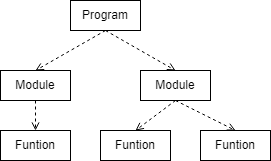

The diagram above was exported from draw.io. Its source (the exported page's mxGraphModel, read from the mxfile embedded in the PNG):
<mxGraphModel dx="1050" dy="573" grid="1" gridSize="10" guides="1" tooltips="1" connect="1" arrows="1" fold="1" page="1" pageScale="1" pageWidth="827" pageHeight="1169" math="0" shadow="0">
  <root>
    <mxCell id="WIyWlLk6GJQsqaUBKTNV-0" />
    <mxCell id="WIyWlLk6GJQsqaUBKTNV-1" parent="WIyWlLk6GJQsqaUBKTNV-0" />
    <mxCell id="UZjN9YzEbULmpSF5MGo8-131" value="Program" style="rounded=0;whiteSpace=wrap;html=1;" vertex="1" parent="WIyWlLk6GJQsqaUBKTNV-1">
      <mxGeometry x="330" y="110" width="70" height="30" as="geometry" />
    </mxCell>
    <mxCell id="UZjN9YzEbULmpSF5MGo8-132" value="Module" style="rounded=0;whiteSpace=wrap;html=1;" vertex="1" parent="WIyWlLk6GJQsqaUBKTNV-1">
      <mxGeometry x="260" y="180" width="70" height="30" as="geometry" />
    </mxCell>
    <mxCell id="UZjN9YzEbULmpSF5MGo8-133" value="Module" style="rounded=0;whiteSpace=wrap;html=1;" vertex="1" parent="WIyWlLk6GJQsqaUBKTNV-1">
      <mxGeometry x="400" y="180" width="70" height="30" as="geometry" />
    </mxCell>
    <mxCell id="UZjN9YzEbULmpSF5MGo8-134" value="Funtion" style="rounded=0;whiteSpace=wrap;html=1;" vertex="1" parent="WIyWlLk6GJQsqaUBKTNV-1">
      <mxGeometry x="260" y="240" width="70" height="30" as="geometry" />
    </mxCell>
    <mxCell id="UZjN9YzEbULmpSF5MGo8-135" value="Funtion" style="rounded=0;whiteSpace=wrap;html=1;" vertex="1" parent="WIyWlLk6GJQsqaUBKTNV-1">
      <mxGeometry x="360" y="240" width="70" height="30" as="geometry" />
    </mxCell>
    <mxCell id="UZjN9YzEbULmpSF5MGo8-136" value="Funtion" style="rounded=0;whiteSpace=wrap;html=1;" vertex="1" parent="WIyWlLk6GJQsqaUBKTNV-1">
      <mxGeometry x="460" y="240" width="70" height="30" as="geometry" />
    </mxCell>
    <mxCell id="UZjN9YzEbULmpSF5MGo8-137" value="" style="endArrow=open;html=1;rounded=0;exitX=0.5;exitY=1;exitDx=0;exitDy=0;entryX=0.5;entryY=0;entryDx=0;entryDy=0;endFill=0;dashed=1;" edge="1" parent="WIyWlLk6GJQsqaUBKTNV-1" source="UZjN9YzEbULmpSF5MGo8-131" target="UZjN9YzEbULmpSF5MGo8-132">
      <mxGeometry width="50" height="50" relative="1" as="geometry">
        <mxPoint x="380" y="350" as="sourcePoint" />
        <mxPoint x="430" y="300" as="targetPoint" />
      </mxGeometry>
    </mxCell>
    <mxCell id="UZjN9YzEbULmpSF5MGo8-138" value="" style="endArrow=open;html=1;rounded=0;exitX=0.5;exitY=1;exitDx=0;exitDy=0;entryX=0.5;entryY=0;entryDx=0;entryDy=0;endFill=0;dashed=1;" edge="1" parent="WIyWlLk6GJQsqaUBKTNV-1" source="UZjN9YzEbULmpSF5MGo8-131" target="UZjN9YzEbULmpSF5MGo8-133">
      <mxGeometry width="50" height="50" relative="1" as="geometry">
        <mxPoint x="375" y="150" as="sourcePoint" />
        <mxPoint x="305" y="190" as="targetPoint" />
      </mxGeometry>
    </mxCell>
    <mxCell id="UZjN9YzEbULmpSF5MGo8-141" value="" style="endArrow=open;html=1;rounded=0;exitX=0.5;exitY=1;exitDx=0;exitDy=0;entryX=0.5;entryY=0;entryDx=0;entryDy=0;endFill=0;dashed=1;" edge="1" parent="WIyWlLk6GJQsqaUBKTNV-1" source="UZjN9YzEbULmpSF5MGo8-132" target="UZjN9YzEbULmpSF5MGo8-134">
      <mxGeometry width="50" height="50" relative="1" as="geometry">
        <mxPoint x="375" y="150" as="sourcePoint" />
        <mxPoint x="445" y="190" as="targetPoint" />
      </mxGeometry>
    </mxCell>
    <mxCell id="UZjN9YzEbULmpSF5MGo8-142" value="" style="endArrow=open;html=1;rounded=0;exitX=0.5;exitY=1;exitDx=0;exitDy=0;entryX=0.5;entryY=0;entryDx=0;entryDy=0;endFill=0;dashed=1;" edge="1" parent="WIyWlLk6GJQsqaUBKTNV-1" source="UZjN9YzEbULmpSF5MGo8-133" target="UZjN9YzEbULmpSF5MGo8-135">
      <mxGeometry width="50" height="50" relative="1" as="geometry">
        <mxPoint x="305" y="220" as="sourcePoint" />
        <mxPoint x="305" y="250" as="targetPoint" />
      </mxGeometry>
    </mxCell>
    <mxCell id="UZjN9YzEbULmpSF5MGo8-143" value="" style="endArrow=open;html=1;rounded=0;exitX=0.5;exitY=1;exitDx=0;exitDy=0;entryX=0.5;entryY=0;entryDx=0;entryDy=0;endFill=0;dashed=1;" edge="1" parent="WIyWlLk6GJQsqaUBKTNV-1" source="UZjN9YzEbULmpSF5MGo8-133" target="UZjN9YzEbULmpSF5MGo8-136">
      <mxGeometry width="50" height="50" relative="1" as="geometry">
        <mxPoint x="315" y="230" as="sourcePoint" />
        <mxPoint x="315" y="260" as="targetPoint" />
      </mxGeometry>
    </mxCell>
  </root>
</mxGraphModel>